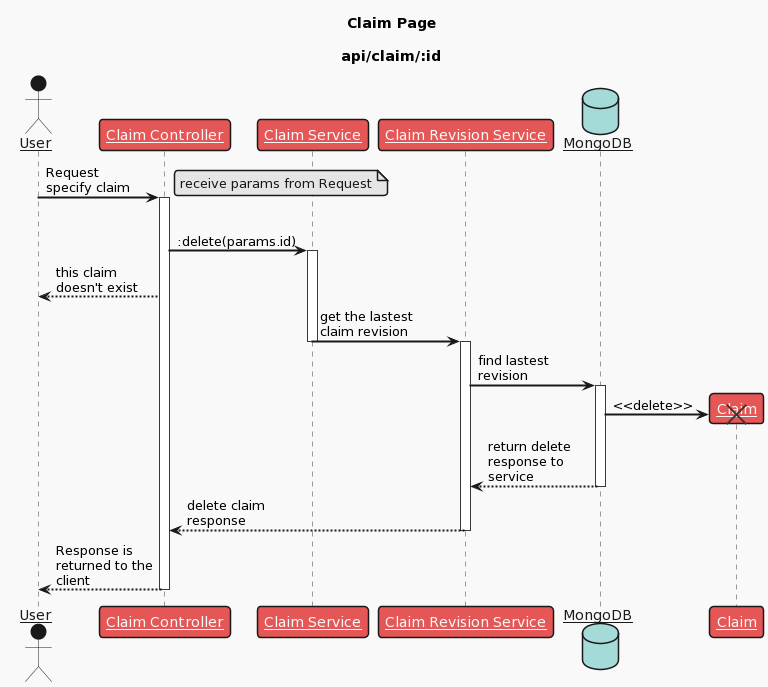

The diagram above was rendered by PlantUML. Its source (embedded in the PNG):
@startuml
skinparam sequenceArrowThickness 2
skinparam roundcorner 20
skinparam maxmessagesize 100
skinparam sequenceParticipant underline

!theme mars

title Claim Page\n\napi/claim/:id

actor User
participant "Claim Controller" as A
participant "Claim Service" as B
participant "Claim Revision Service" as C
database "MongoDB" as D

User -> A: Request specify claim
activate A

note right
  receive params from Request
end note

alt
  A -> B: :delete(params.id)
  activate B
else
  A --> User: this claim doesn't exist

B -> C: get the lastest claim revision
deactivate B
activate C

C -> D: find lastest revision
activate D
create Claim
D -> Claim !! : <<delete>>
D --> C: return delete response to service
deactivate D


C --> A: delete claim response
deactivate C
deactivate B

A --> User: Response is returned to the client
deactivate A
@enduml